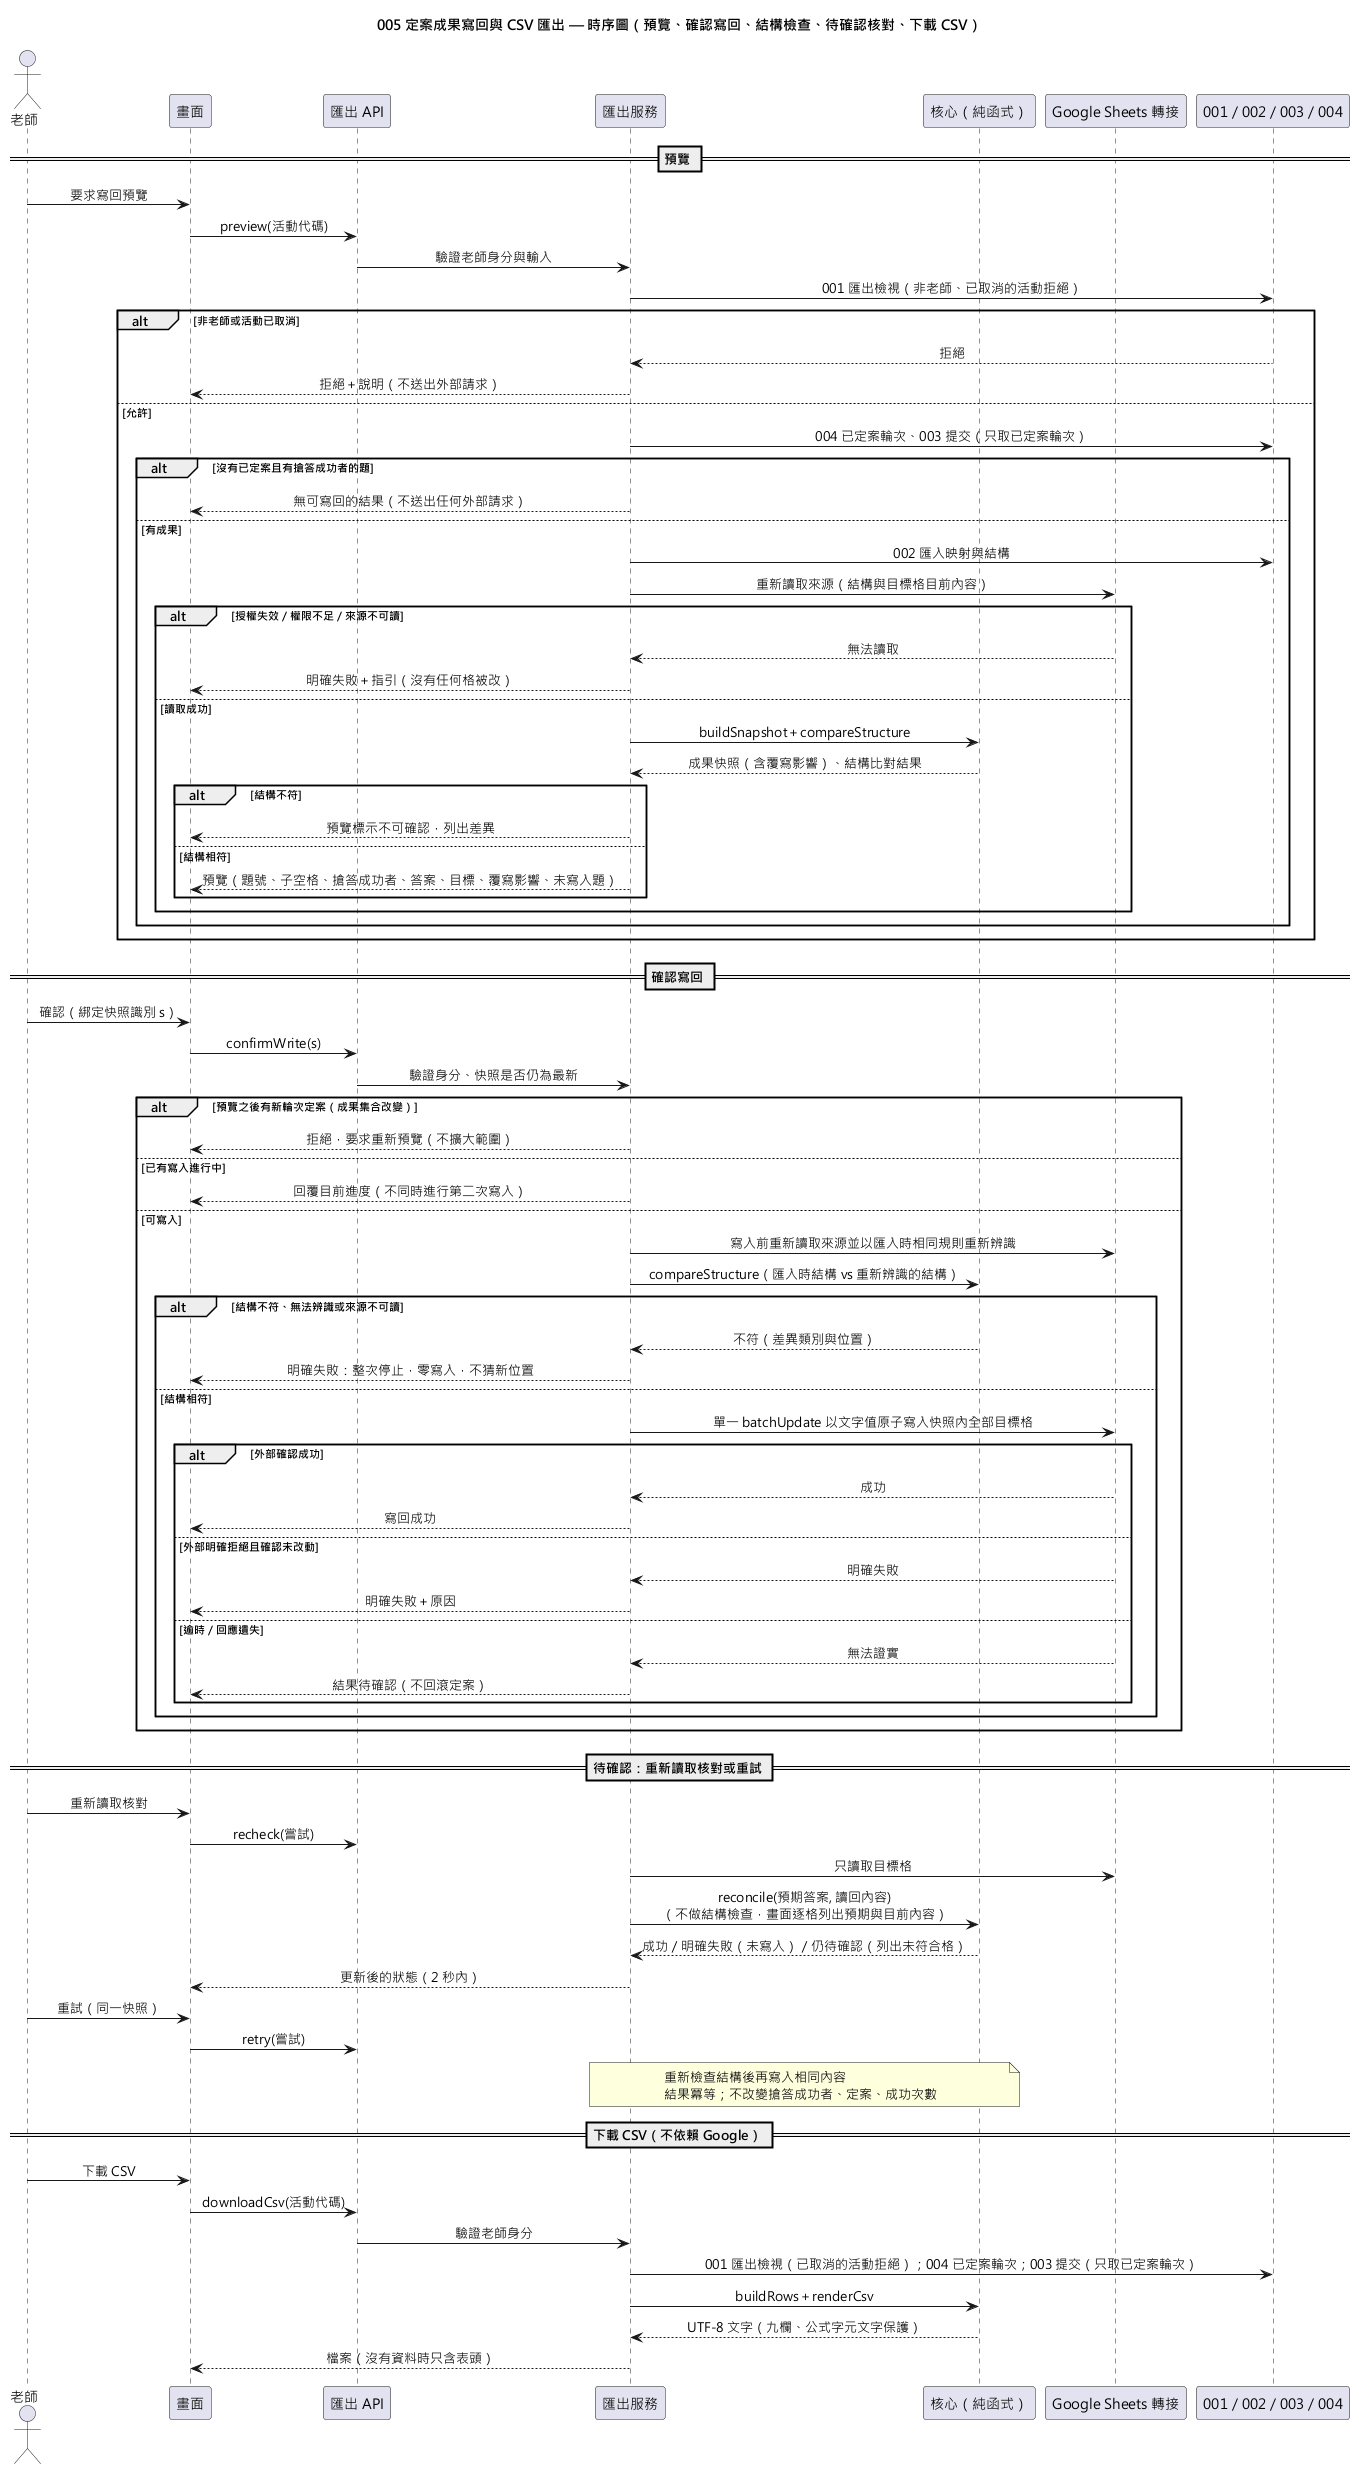

The diagram above was rendered by PlantUML. Its source (embedded in the PNG):
@startuml 005-result-export-sequence
skinparam defaultFontName "Microsoft JhengHei"
skinparam sequenceMessageAlign center
title 005 定案成果寫回與 CSV 匯出 — 時序圖（預覽、確認寫回、結構檢查、待確認核對、下載 CSV）

actor "老師" as T
participant "畫面" as UI
participant "匯出 API" as API
participant "匯出服務" as S
participant "核心（純函式）" as C
participant "Google Sheets 轉接" as G
participant "001／002／003／004" as D

== 預覽 ==
T -> UI : 要求寫回預覽
UI -> API : preview(活動代碼)
API -> S : 驗證老師身分與輸入
S -> D : 001 匯出檢視（非老師、已取消的活動拒絕）
alt 非老師或活動已取消
  D --> S : 拒絕
  S --> UI : 拒絕＋說明（不送出外部請求）
else 允許
  S -> D : 004 已定案輪次、003 提交（只取已定案輪次）
  alt 沒有已定案且有搶答成功者的題
    S --> UI : 無可寫回的結果（不送出任何外部請求）
  else 有成果
    S -> D : 002 匯入映射與結構
    S -> G : 重新讀取來源（結構與目標格目前內容）
    alt 授權失效／權限不足／來源不可讀
      G --> S : 無法讀取
      S --> UI : 明確失敗＋指引（沒有任何格被改）
    else 讀取成功
      S -> C : buildSnapshot＋compareStructure
      C --> S : 成果快照（含覆寫影響）、結構比對結果
      alt 結構不符
        S --> UI : 預覽標示不可確認，列出差異
      else 結構相符
        S --> UI : 預覽（題號、子空格、搶答成功者、答案、目標、覆寫影響、未寫入題）
      end
    end
  end
end

== 確認寫回 ==
T -> UI : 確認（綁定快照識別 s）
UI -> API : confirmWrite(s)
API -> S : 驗證身分、快照是否仍為最新
alt 預覽之後有新輪次定案（成果集合改變）
  S --> UI : 拒絕，要求重新預覽（不擴大範圍）
else 已有寫入進行中
  S --> UI : 回覆目前進度（不同時進行第二次寫入）
else 可寫入
  S -> G : 寫入前重新讀取來源並以匯入時相同規則重新辨識
  S -> C : compareStructure（匯入時結構 vs 重新辨識的結構）
  alt 結構不符、無法辨識或來源不可讀
    C --> S : 不符（差異類別與位置）
    S --> UI : 明確失敗：整次停止，零寫入，不猜新位置
  else 結構相符
    S -> G : 單一 batchUpdate 以文字值原子寫入快照內全部目標格
    alt 外部確認成功
      G --> S : 成功
      S --> UI : 寫回成功
    else 外部明確拒絕且確認未改動
      G --> S : 明確失敗
      S --> UI : 明確失敗＋原因
    else 逾時／回應遺失
      G --> S : 無法證實
      S --> UI : 結果待確認（不回滾定案）
    end
  end
end

== 待確認：重新讀取核對或重試 ==
T -> UI : 重新讀取核對
UI -> API : recheck(嘗試)
S -> G : 只讀取目標格
S -> C : reconcile(預期答案, 讀回內容)\n（不做結構檢查，畫面逐格列出預期與目前內容）
C --> S : 成功／明確失敗（未寫入）／仍待確認（列出未符合格）
S --> UI : 更新後的狀態（2 秒內）
T -> UI : 重試（同一快照）
UI -> API : retry(嘗試)
note over S, C : 重新檢查結構後再寫入相同內容\n結果冪等；不改變搶答成功者、定案、成功次數

== 下載 CSV（不依賴 Google） ==
T -> UI : 下載 CSV
UI -> API : downloadCsv(活動代碼)
API -> S : 驗證老師身分
S -> D : 001 匯出檢視（已取消的活動拒絕）；004 已定案輪次；003 提交（只取已定案輪次）
S -> C : buildRows＋renderCsv
C --> S : UTF-8 文字（九欄、公式字元文字保護）
S --> UI : 檔案（沒有資料時只含表頭）
@enduml